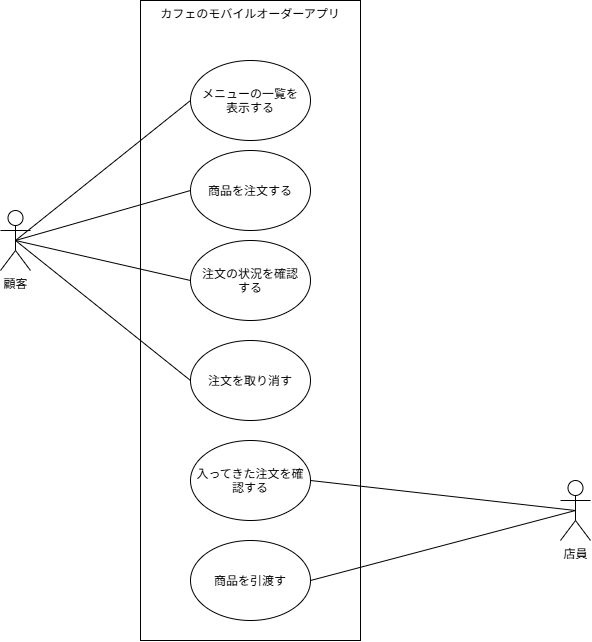

The diagram above was exported from draw.io. Its source (the exported page's mxGraphModel, read from the mxfile embedded in the PNG):
<mxGraphModel dx="725" dy="1595" grid="1" gridSize="10" guides="1" tooltips="1" connect="1" arrows="1" fold="1" page="1" pageScale="1" pageWidth="827" pageHeight="1169" math="0" shadow="0">
  <root>
    <mxCell id="0" />
    <mxCell id="1" parent="0" />
    <mxCell id="vxf19HXks-aNEaxGHUGE-5" parent="1" style="rounded=0;whiteSpace=wrap;html=1;verticalAlign=top;" value="カフェのモバイルオーダーアプリ" vertex="1">
      <mxGeometry height="640" width="220" x="250" y="-1140" as="geometry" />
    </mxCell>
    <mxCell id="vxf19HXks-aNEaxGHUGE-13" edge="1" parent="1" source="vxf19HXks-aNEaxGHUGE-1" style="rounded=0;orthogonalLoop=1;jettySize=auto;html=1;exitX=0.5;exitY=0.5;exitDx=0;exitDy=0;exitPerimeter=0;entryX=0;entryY=0.5;entryDx=0;entryDy=0;endArrow=none;endFill=0;" target="vxf19HXks-aNEaxGHUGE-6">
      <mxGeometry relative="1" as="geometry" />
    </mxCell>
    <mxCell id="vxf19HXks-aNEaxGHUGE-14" edge="1" parent="1" source="vxf19HXks-aNEaxGHUGE-1" style="rounded=0;orthogonalLoop=1;jettySize=auto;html=1;exitX=0.5;exitY=0.5;exitDx=0;exitDy=0;exitPerimeter=0;entryX=0;entryY=0.5;entryDx=0;entryDy=0;endArrow=none;endFill=0;" target="vxf19HXks-aNEaxGHUGE-7">
      <mxGeometry relative="1" as="geometry" />
    </mxCell>
    <mxCell id="vxf19HXks-aNEaxGHUGE-15" edge="1" parent="1" source="vxf19HXks-aNEaxGHUGE-1" style="rounded=0;orthogonalLoop=1;jettySize=auto;html=1;exitX=0.5;exitY=0.5;exitDx=0;exitDy=0;exitPerimeter=0;entryX=0;entryY=0.5;entryDx=0;entryDy=0;endArrow=none;endFill=0;" target="vxf19HXks-aNEaxGHUGE-8">
      <mxGeometry relative="1" as="geometry" />
    </mxCell>
    <mxCell id="vxf19HXks-aNEaxGHUGE-16" edge="1" parent="1" source="vxf19HXks-aNEaxGHUGE-1" style="rounded=0;orthogonalLoop=1;jettySize=auto;html=1;exitX=0.5;exitY=0.5;exitDx=0;exitDy=0;exitPerimeter=0;entryX=0;entryY=0.5;entryDx=0;entryDy=0;endArrow=none;endFill=0;" target="vxf19HXks-aNEaxGHUGE-9">
      <mxGeometry relative="1" as="geometry" />
    </mxCell>
    <mxCell id="vxf19HXks-aNEaxGHUGE-1" parent="1" style="shape=umlActor;verticalLabelPosition=bottom;verticalAlign=top;html=1;outlineConnect=0;labelPosition=center;align=center;" value="顧客" vertex="1">
      <mxGeometry height="60" width="30" x="110" y="-930" as="geometry" />
    </mxCell>
    <mxCell id="vxf19HXks-aNEaxGHUGE-18" edge="1" parent="1" source="vxf19HXks-aNEaxGHUGE-4" style="rounded=0;orthogonalLoop=1;jettySize=auto;html=1;exitX=0.5;exitY=0.5;exitDx=0;exitDy=0;exitPerimeter=0;entryX=1;entryY=0.5;entryDx=0;entryDy=0;endArrow=none;endFill=0;" target="vxf19HXks-aNEaxGHUGE-10">
      <mxGeometry relative="1" as="geometry" />
    </mxCell>
    <mxCell id="vxf19HXks-aNEaxGHUGE-19" edge="1" parent="1" source="vxf19HXks-aNEaxGHUGE-4" style="rounded=0;orthogonalLoop=1;jettySize=auto;html=1;exitX=0.5;exitY=0.5;exitDx=0;exitDy=0;exitPerimeter=0;entryX=1;entryY=0.5;entryDx=0;entryDy=0;endArrow=none;endFill=0;" target="vxf19HXks-aNEaxGHUGE-11">
      <mxGeometry relative="1" as="geometry" />
    </mxCell>
    <mxCell id="vxf19HXks-aNEaxGHUGE-4" parent="1" style="shape=umlActor;verticalLabelPosition=bottom;verticalAlign=top;html=1;outlineConnect=0;labelPosition=center;align=center;" value="店員" vertex="1">
      <mxGeometry height="60" width="30" x="670" y="-660" as="geometry" />
    </mxCell>
    <mxCell id="vxf19HXks-aNEaxGHUGE-6" parent="1" style="ellipse;whiteSpace=wrap;html=1;shapeInside=1;" value="メニューの一覧を表示する" vertex="1">
      <mxGeometry height="80" width="120" x="300" y="-1080" as="geometry" />
    </mxCell>
    <mxCell id="vxf19HXks-aNEaxGHUGE-7" parent="1" style="ellipse;whiteSpace=wrap;html=1;shapeInside=1;" value="商品を注文する" vertex="1">
      <mxGeometry height="80" width="120" x="300" y="-990" as="geometry" />
    </mxCell>
    <mxCell id="vxf19HXks-aNEaxGHUGE-8" parent="1" style="ellipse;whiteSpace=wrap;html=1;shapeInside=1;" value="注文の状況を確認する" vertex="1">
      <mxGeometry height="80" width="120" x="300" y="-900" as="geometry" />
    </mxCell>
    <mxCell id="vxf19HXks-aNEaxGHUGE-9" parent="1" style="ellipse;whiteSpace=wrap;html=1;shapeInside=1;" value="注文を取り消す" vertex="1">
      <mxGeometry height="80" width="120" x="300" y="-800" as="geometry" />
    </mxCell>
    <mxCell id="vxf19HXks-aNEaxGHUGE-10" parent="1" style="ellipse;whiteSpace=wrap;html=1;shapeInside=1;" value="入ってきた注文を確認する" vertex="1">
      <mxGeometry height="80" width="120" x="300" y="-700" as="geometry" />
    </mxCell>
    <mxCell id="vxf19HXks-aNEaxGHUGE-11" parent="1" style="ellipse;whiteSpace=wrap;html=1;shapeInside=1;" value="商品を引渡す" vertex="1">
      <mxGeometry height="80" width="120" x="300" y="-600" as="geometry" />
    </mxCell>
  </root>
</mxGraphModel>